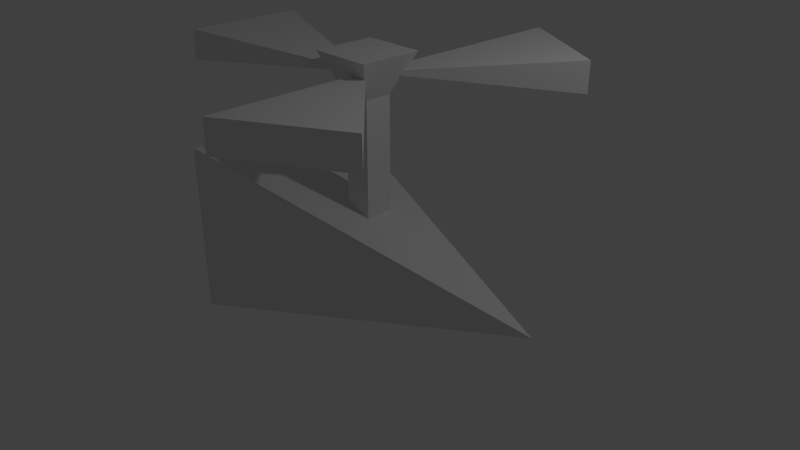 # Source: beeDrone.blend  (saved by Blender 2.79.0; exported with 4.5.12 LTS)
import bpy
from mathutils import Matrix  # noqa: F401  (used for matrix-valued properties, if any)

bpy.ops.wm.read_factory_settings(use_empty=True)
scene = bpy.context.scene
scene.name = 'Scene'

# ---- collections
col_collection_1 = bpy.data.collections.new('Collection 1'); scene.collection.children.link(col_collection_1)

# ---- materials (node trees are filled in below, after node groups)
mat_1 = bpy.data.materials.new('1')
mat_1.alpha_threshold = 0.0
mat_1.use_transparent_shadow = False
mat_1.diffuse_color = (0.8, 0.5243, 0.0, 1.0)
mat_1.roughness = 0.5
mat_2 = bpy.data.materials.new('2')
mat_2.alpha_threshold = 0.0
mat_2.use_transparent_shadow = False
mat_2.diffuse_color = (0.09463, 0.0674, 0.001652, 1.0)
mat_2.roughness = 0.5
mat_3 = bpy.data.materials.new('3')
mat_3.alpha_threshold = 0.0
mat_3.use_transparent_shadow = False
mat_3.roughness = 0.5
mat_4 = bpy.data.materials.new('4')
mat_4.alpha_threshold = 0.0
mat_4.use_transparent_shadow = False
mat_4.roughness = 0.5

# ---- material node trees

# ---- world
world_world = bpy.data.worlds.new('World'); scene.world = world_world
world_world.color = (0.05088, 0.05088, 0.05088)
world_world.use_sun_shadow = False
world_world.sun_shadow_jitter_overblur = 0.0
world_world.cycles.sampling_method = 'MANUAL'

# ---- cameras
cam_camera = bpy.data.cameras.new('Camera')
cam_camera.clip_end = 100.0
cam_camera.lens = 35.0
cam_camera.sensor_width = 32.0
cam_camera.sensor_height = 18.0
cam_camera.ortho_scale = 7.314
cam_camera.dof.focus_distance = 0.0
cam_camera.dof.aperture_fstop = 128.0

# ---- lights
light_lamp = bpy.data.lights.new('Lamp', 'POINT')
light_lamp.transmission_factor = 0.0
light_lamp.cutoff_distance = 30.0
light_lamp.energy = 100.0
light_lamp.shadow_buffer_clip_start = 1.001
light_lamp.shadow_soft_size = 0.1
light_lamp.shadow_maximum_resolution = 0.006
light_lamp.use_absolute_resolution = True

# ---- meshes
me_cube_000 = bpy.data.meshes.new('Cube.000')
me_cube_000.from_pydata([(-0.184, -0.1625, 0.3735), (-0.4188, -0.3973, 2.656), (-0.184, 0.2055, 0.3735), (-0.4188, 0.4403, 2.656), (0.184, -0.1625, 0.3735), (0.4188, -0.3973, 2.656), (0.184, 0.2055, 0.3735), (0.4188, 0.4403, 2.656), (-0.184, -0.1625, 2.134), (-0.184, 0.2055, 2.134), (0.184, 0.2055, 2.134), (0.184, -0.1625, 2.134)], [], [(0, 8, 9, 2), (2, 9, 10, 6), (6, 10, 11, 4), (4, 11, 8, 0), (2, 6, 4, 0), (7, 3, 1, 5), (1, 3, 9, 8), (3, 7, 10, 9), (7, 5, 11, 10), (5, 1, 8, 11)])
me_cube_000.polygons.foreach_set('material_index', [2, 2, 2, 2, 2, 2, 2, 2, 2, 2])
me_cube_000.materials.append(mat_1)
me_cube_000.materials.append(mat_2)
me_cube_000.materials.append(mat_3)
me_cube_000.use_remesh_preserve_volume = False
me_cube_000.use_remesh_preserve_attributes = False
me_cube_000.use_mirror_vertex_groups = False
me_cube_000.update()
me_cube_003 = bpy.data.meshes.new('Cube.003')
me_cube_003.from_pydata([(1.906, -1.717, 2.6), (0.0, 0.0, 2.4), (1.906, -1.717, 2.2), (0.5337, -2.509, 2.6), (0.5337, -2.509, 2.2), (-2.44, 0.7924, 2.6), (-2.44, 0.7924, 2.2), (-2.44, -0.7924, 2.6), (-2.44, -0.7924, 2.2), (0.5337, 2.509, 2.6), (0.5337, 2.509, 2.2), (1.906, 1.717, 2.6), (1.906, 1.717, 2.2)], [], [(3, 1, 4), (2, 0, 3, 4), (1, 0, 2), (3, 0, 1), (4, 1, 2), (6, 8, 7, 5), (1, 7, 8), (7, 1, 5), (5, 1, 6), (8, 6, 1), (1, 10, 12), (10, 9, 11, 12), (9, 1, 11), (1, 9, 10), (1, 12, 11)])
me_cube_003.use_remesh_preserve_volume = False
me_cube_003.use_remesh_preserve_attributes = False
me_cube_003.use_mirror_vertex_groups = False
me_cube_003.update()
me_cube_002 = bpy.data.meshes.new('Cube.002')
me_cube_002.from_pydata([(-1.746, -1.0, -1.0), (-1.746, -1.0, 1.0), (-1.746, 1.0, -1.0), (-1.746, 1.0, 1.0), (2.254, 0.0, 0.0), (0.254, -0.5, -0.5), (0.254, 0.5, 0.5), (0.254, 0.5, -0.5), (0.254, -0.5, 0.5), (-0.746, -0.75, 0.75), (-0.746, -0.75, -0.75), (-0.746, 0.75, 0.75), (-0.746, 0.75, -0.75), (-2.066, -1.183, -1.183), (-2.066, -1.183, 1.183), (-2.066, 1.183, -1.183), (-2.066, 1.183, 1.183), (2.667, 0.0, 0.0), (0.3005, -0.5915, -0.5915), (0.3005, 0.5915, 0.5915), (0.3005, 0.5915, -0.5915), (0.3005, -0.5915, 0.5915), (-0.8826, -0.8873, 0.8873), (-0.8826, -0.8873, -0.8873), (-0.8826, 0.8873, 0.8873), (-0.8826, 0.8873, -0.8873)], [], [(0, 1, 3, 2), (7, 6, 4), (8, 4, 6), (5, 7, 4), (5, 4, 8), (10, 5, 8, 9), (10, 12, 7, 5), (9, 8, 6, 11), (12, 11, 6, 7), (2, 3, 11, 12), (1, 9, 11, 3), (0, 2, 12, 10), (0, 10, 9, 1), (13, 15, 16, 14), (20, 17, 19), (21, 19, 17), (18, 17, 20), (18, 21, 17), (23, 22, 21, 18), (23, 18, 20, 25), (22, 24, 19, 21), (25, 20, 19, 24), (15, 25, 24, 16), (14, 16, 24, 22), (13, 23, 25, 15), (13, 14, 22, 23)])
me_cube_002.polygons.foreach_set('material_index', [0, 0, 0, 0, 0, 1, 1, 1, 1, 0, 0, 0, 0, 3, 3, 3, 3, 3, 3, 3, 3, 3, 3, 3, 3, 3])
me_cube_002.materials.append(mat_1)
me_cube_002.materials.append(mat_2)
me_cube_002.materials.append(mat_3)
me_cube_002.materials.append(mat_4)
me_cube_002.use_remesh_preserve_volume = False
me_cube_002.use_remesh_preserve_attributes = False
me_cube_002.use_mirror_vertex_groups = False
me_cube_002.update()

# ---- objects
ob_cube_002 = bpy.data.objects.new('Cube.002', me_cube_000)
ob_cube_001 = bpy.data.objects.new('Cube.001', me_cube_003)
ob_cube = bpy.data.objects.new('Cube', me_cube_002)
ob_lamp = bpy.data.objects.new('Lamp', light_lamp)
ob_camera = bpy.data.objects.new('Camera', cam_camera)

# ---- transforms, parenting, visibility, modifiers, constraints
ob_cube_002.location = (0.0, 0.0, 0.0)
ob_cube_002.lineart.crease_threshold = 0.0
ob_cube_001.location = (0.0, 0.0, 0.0)
ob_cube_001.lineart.crease_threshold = 0.0
ob_cube.location = (0.0, 0.0, 0.0)
ob_cube.lineart.crease_threshold = 0.0
ob_lamp.location = (4.076, 1.005, 5.904)
ob_lamp.rotation_euler = (0.6503, 0.05522, 1.866)
ob_lamp.lock_rotations_4d = False
ob_lamp.empty_display_type = 'ARROWS'
ob_lamp.color = (0.0, 0.0, 0.0, 0.0)
ob_lamp.lineart.crease_threshold = 0.0
ob_camera.location = (7.481, -6.508, 5.344)
ob_camera.rotation_euler = (1.109, 0.0, 0.8149)
ob_camera.lock_rotations_4d = False
ob_camera.empty_display_type = 'ARROWS'
ob_camera.color = (0.0, 0.0, 0.0, 0.0)
ob_camera.display_type = 'WIRE'
ob_camera.lineart.crease_threshold = 0.0

# ---- collection membership
col_collection_1.objects.link(ob_cube_002)
col_collection_1.objects.link(ob_cube_001)
col_collection_1.objects.link(ob_cube)
col_collection_1.objects.link(ob_lamp)
col_collection_1.objects.link(ob_camera)

# ---- scene / render settings (as saved in the file)
scene.camera = ob_camera
scene.frame_start = 1; scene.frame_end = 250; scene.frame_set(1)
scene.render.engine = 'BLENDER_EEVEE_NEXT'
scene.render.resolution_percentage = 50
scene.render.dither_intensity = 0.0
scene.cycles.use_denoising = False
scene.cycles.samples = 128
scene.cycles.sampling_pattern = 'TABULATED_SOBOL'
scene.cycles.use_adaptive_sampling = False
scene.cycles.use_light_tree = False
scene.cycles.blur_glossy = 0.0
scene.cycles.sample_clamp_indirect = 0.0
scene.view_settings.view_transform = 'Standard'
bpy.context.view_layer.update()
